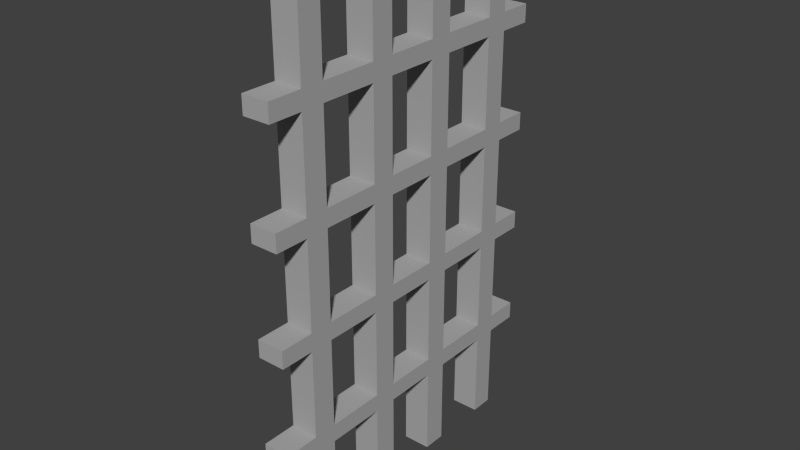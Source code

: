# Source: Bars.blend  (saved by Blender 2.76.0; exported with 4.5.12 LTS)
import bpy
from mathutils import Matrix  # noqa: F401  (used for matrix-valued properties, if any)

bpy.ops.wm.read_factory_settings(use_empty=True)
scene = bpy.context.scene
scene.name = 'Scene'

# ---- collections
col_collection_1 = bpy.data.collections.new('Collection 1'); scene.collection.children.link(col_collection_1)

# ---- materials (node trees are filled in below, after node groups)
mat_steel = bpy.data.materials.new('Steel')
mat_steel.alpha_threshold = 0.0
mat_steel.diffuse_color = (0.4109, 0.4109, 0.4109, 1.0)
mat_steel.roughness = 0.5

# ---- material node trees

# ---- world
world_world = bpy.data.worlds.new('World'); scene.world = world_world
world_world.color = (0.05088, 0.05088, 0.05088)
world_world.use_sun_shadow = False
world_world.sun_shadow_jitter_overblur = 0.0
world_world.cycles.sampling_method = 'MANUAL'
world_world.cycles.sample_map_resolution = 256

# ---- meshes
me_cube_025 = bpy.data.meshes.new('Cube.025')
me_cube_025.from_pydata([(-0.06473, -0.6147, -0.01371), (-0.06473, -0.6147, 0.4003), (-0.06473, -0.5048, -0.01371), (-0.06473, -0.5048, 0.4003), (0.06473, -0.6147, -0.01371), (0.06473, -0.6147, 0.4003), (0.06473, -0.5048, -0.01371), (0.06473, -0.5048, 0.4003), (-0.06473, -0.6147, 0.4841), (-0.06473, -0.5048, 0.4841), (0.06473, -0.5048, 0.4841), (0.06473, -0.6147, 0.4841), (-0.06473, -0.6147, 0.9029), (-0.06473, -0.5048, 0.9029), (0.06473, -0.5048, 0.9029), (0.06473, -0.6147, 0.9029), (-0.06473, -0.6147, 0.9866), (-0.06473, -0.5048, 0.9866), (0.06473, -0.5048, 0.9866), (0.06473, -0.6147, 0.9866), (-0.06473, -0.6147, 1.405), (-0.06473, -0.5048, 1.405), (0.06473, -0.5048, 1.405), (0.06473, -0.6147, 1.405), (-0.06473, -0.6147, 1.489), (-0.06473, -0.5048, 1.489), (0.06473, -0.5048, 1.489), (0.06473, -0.6147, 1.489), (-0.06473, -0.6147, 1.908), (-0.06473, -0.5048, 1.908), (0.06473, -0.5048, 1.908), (0.06473, -0.6147, 1.908), (-0.06473, -0.6147, 1.992), (-0.06473, -0.5048, 1.992), (0.06473, -0.5048, 1.992), (0.06473, -0.6147, 1.992), (-0.06473, -0.6147, 2.411), (-0.06473, -0.5048, 2.411), (0.06473, -0.5048, 2.411), (0.06473, -0.6147, 2.411), (0.06473, -0.7754, 0.4003), (-0.06473, -0.7754, 0.4003), (0.06473, -0.7754, 0.4841), (-0.06473, -0.7754, 0.4841), (0.06473, -0.7754, 0.9029), (-0.06473, -0.7754, 0.9029), (0.06473, -0.7754, 0.9866), (-0.06473, -0.7754, 0.9866), (0.06473, -0.7754, 1.405), (-0.06473, -0.7754, 1.405), (0.06473, -0.7754, 1.489), (-0.06473, -0.7754, 1.489), (0.06473, -0.7754, 1.908), (-0.06473, -0.7754, 1.908), (0.06473, -0.7754, 1.992), (-0.06473, -0.7754, 1.992), (-0.06473, -0.1229, -0.01371), (-0.06473, -0.1229, 0.4003), (-0.06473, -0.2328, -0.01371), (-0.06473, -0.2328, 0.4003), (0.06473, -0.1229, -0.01371), (0.06473, -0.1229, 0.4003), (0.06473, -0.2328, -0.01371), (0.06473, -0.2328, 0.4003), (-0.06473, -0.1229, 0.4841), (-0.06473, -0.2328, 0.4841), (0.06473, -0.2328, 0.4841), (0.06473, -0.1229, 0.4841), (-0.06473, -0.1229, 0.9029), (-0.06473, -0.2328, 0.9029), (0.06473, -0.2328, 0.9029), (0.06473, -0.1229, 0.9029), (-0.06473, -0.1229, 0.9866), (-0.06473, -0.2328, 0.9866), (0.06473, -0.2328, 0.9866), (0.06473, -0.1229, 0.9866), (-0.06473, -0.1229, 1.405), (-0.06473, -0.2328, 1.405), (0.06473, -0.2328, 1.405), (0.06473, -0.1229, 1.405), (-0.06473, -0.1229, 1.489), (-0.06473, -0.2328, 1.489), (0.06473, -0.2328, 1.489), (0.06473, -0.1229, 1.489), (-0.06473, -0.1229, 1.908), (-0.06473, -0.2328, 1.908), (0.06473, -0.2328, 1.908), (0.06473, -0.1229, 1.908), (-0.06473, -0.1229, 1.992), (-0.06473, -0.2328, 1.992), (0.06473, -0.2328, 1.992), (0.06473, -0.1229, 1.992), (-0.06473, -0.1229, 2.411), (-0.06473, -0.2328, 2.411), (0.06473, -0.2328, 2.411), (0.06473, -0.1229, 2.411), (-0.06473, -0.3688, 0.4003), (0.06473, -0.3688, 0.4003), (-0.06473, -0.3688, 0.4841), (0.06473, -0.3688, 0.4841), (-0.06473, -0.3688, 0.9029), (0.06473, -0.3688, 0.9029), (-0.06473, -0.3688, 0.9866), (0.06473, -0.3688, 0.9866), (-0.06473, -0.3688, 1.405), (0.06473, -0.3688, 1.405), (-0.06473, -0.3688, 1.489), (0.06473, -0.3688, 1.489), (-0.06473, -0.3688, 1.908), (0.06473, -0.3688, 1.908), (-0.06473, -0.3688, 1.992), (0.06473, -0.3688, 1.992), (-0.06473, 0.6147, -0.01371), (-0.06473, 0.6147, 0.4003), (-0.06473, 0.5048, -0.01371), (-0.06473, 0.5048, 0.4003), (0.06473, 0.6147, -0.01371), (0.06473, 0.6147, 0.4003), (0.06473, 0.5048, -0.01371), (0.06473, 0.5048, 0.4003), (-0.06473, 0.6147, 0.4841), (-0.06473, 0.5048, 0.4841), (0.06473, 0.5048, 0.4841), (0.06473, 0.6147, 0.4841), (-0.06473, 0.6147, 0.9029), (-0.06473, 0.5048, 0.9029), (0.06473, 0.5048, 0.9029), (0.06473, 0.6147, 0.9029), (-0.06473, 0.6147, 0.9866), (-0.06473, 0.5048, 0.9866), (0.06473, 0.5048, 0.9866), (0.06473, 0.6147, 0.9866), (-0.06473, 0.6147, 1.405), (-0.06473, 0.5048, 1.405), (0.06473, 0.5048, 1.405), (0.06473, 0.6147, 1.405), (-0.06473, 0.6147, 1.489), (-0.06473, 0.5048, 1.489), (0.06473, 0.5048, 1.489), (0.06473, 0.6147, 1.489), (-0.06473, 0.6147, 1.908), (-0.06473, 0.5048, 1.908), (0.06473, 0.5048, 1.908), (0.06473, 0.6147, 1.908), (-0.06473, 0.6147, 1.992), (-0.06473, 0.5048, 1.992), (0.06473, 0.5048, 1.992), (0.06473, 0.6147, 1.992), (-0.06473, 0.6147, 2.411), (-0.06473, 0.5048, 2.411), (0.06473, 0.5048, 2.411), (0.06473, 0.6147, 2.411), (0.06473, 0.7754, 0.4003), (-0.06473, 0.7754, 0.4003), (0.06473, 0.7754, 0.4841), (-0.06473, 0.7754, 0.4841), (0.06473, 0.7754, 0.9029), (-0.06473, 0.7754, 0.9029), (0.06473, 0.7754, 0.9866), (-0.06473, 0.7754, 0.9866), (0.06473, 0.7754, 1.405), (-0.06473, 0.7754, 1.405), (0.06473, 0.7754, 1.489), (-0.06473, 0.7754, 1.489), (0.06473, 0.7754, 1.908), (-0.06473, 0.7754, 1.908), (0.06473, 0.7754, 1.992), (-0.06473, 0.7754, 1.992), (-0.06473, 0.1229, -0.01371), (-0.06473, 0.1229, 0.4003), (-0.06473, 0.2328, -0.01371), (-0.06473, 0.2328, 0.4003), (0.06473, 0.1229, -0.01371), (0.06473, 0.1229, 0.4003), (0.06473, 0.2328, -0.01371), (0.06473, 0.2328, 0.4003), (-0.06473, 0.1229, 0.4841), (-0.06473, 0.2328, 0.4841), (0.06473, 0.2328, 0.4841), (0.06473, 0.1229, 0.4841), (-0.06473, 0.1229, 0.9029), (-0.06473, 0.2328, 0.9029), (0.06473, 0.2328, 0.9029), (0.06473, 0.1229, 0.9029), (-0.06473, 0.1229, 0.9866), (-0.06473, 0.2328, 0.9866), (0.06473, 0.2328, 0.9866), (0.06473, 0.1229, 0.9866), (-0.06473, 0.1229, 1.405), (-0.06473, 0.2328, 1.405), (0.06473, 0.2328, 1.405), (0.06473, 0.1229, 1.405), (-0.06473, 0.1229, 1.489), (-0.06473, 0.2328, 1.489), (0.06473, 0.2328, 1.489), (0.06473, 0.1229, 1.489), (-0.06473, 0.1229, 1.908), (-0.06473, 0.2328, 1.908), (0.06473, 0.2328, 1.908), (0.06473, 0.1229, 1.908), (-0.06473, 0.1229, 1.992), (-0.06473, 0.2328, 1.992), (0.06473, 0.2328, 1.992), (0.06473, 0.1229, 1.992), (-0.06473, 0.1229, 2.411), (-0.06473, 0.2328, 2.411), (0.06473, 0.2328, 2.411), (0.06473, 0.1229, 2.411), (-0.06473, 0.3688, 0.4003), (0.06473, 0.3688, 0.4003), (-0.06473, 0.3688, 0.4841), (0.06473, 0.3688, 0.4841), (-0.06473, 0.3688, 0.9029), (0.06473, 0.3688, 0.9029), (-0.06473, 0.3688, 0.9866), (0.06473, 0.3688, 0.9866), (-0.06473, 0.3688, 1.405), (0.06473, 0.3688, 1.405), (-0.06473, 0.3688, 1.489), (0.06473, 0.3688, 1.489), (-0.06473, 0.3688, 1.908), (0.06473, 0.3688, 1.908), (-0.06473, 0.3688, 1.992), (0.06473, 0.3688, 1.992), (0.06473, -1.354e-06, 0.4003), (-0.06473, -1.354e-06, 0.4003), (0.06473, -1.354e-06, 0.4841), (-0.06473, -1.354e-06, 0.4841), (0.06473, -1.354e-06, 0.9029), (-0.06473, -1.354e-06, 0.9029), (0.06473, -1.354e-06, 0.9866), (-0.06473, -1.354e-06, 0.9866), (0.06473, -1.354e-06, 1.405), (-0.06473, -1.354e-06, 1.405), (0.06473, -1.354e-06, 1.489), (-0.06473, -1.354e-06, 1.489), (0.06473, -1.354e-06, 1.908), (-0.06473, -1.354e-06, 1.908), (0.06473, -1.354e-06, 1.992), (-0.06473, -1.354e-06, 1.992)], [], [(1, 3, 2, 0), (3, 7, 6, 2), (7, 5, 4, 6), (5, 1, 0, 4), (0, 2, 6, 4), (3, 1, 8, 9), (9, 8, 12, 13), (23, 27, 50, 48), (34, 30, 109, 111), (5, 7, 10, 11), (16, 12, 45, 47), (8, 11, 15, 12), (10, 9, 13, 14), (11, 10, 14, 15), (19, 18, 22, 23), (13, 17, 102, 100), (15, 14, 18, 19), (13, 12, 16, 17), (28, 31, 52, 53), (17, 16, 20, 21), (16, 19, 23, 20), (18, 17, 21, 22), (26, 25, 29, 30), (10, 7, 97, 99), (23, 22, 26, 27), (21, 20, 24, 25), (31, 30, 34, 35), (27, 26, 30, 31), (25, 24, 28, 29), (24, 27, 31, 28), (32, 35, 39, 36), (29, 28, 32, 33), (5, 11, 42, 40), (7, 3, 96, 97), (39, 38, 37, 36), (34, 33, 37, 38), (35, 34, 38, 39), (33, 32, 36, 37), (18, 14, 101, 103), (21, 25, 106, 104), (9, 10, 99, 98), (14, 13, 100, 101), (26, 22, 105, 107), (17, 18, 103, 102), (22, 21, 104, 105), (29, 33, 110, 108), (25, 26, 107, 106), (30, 29, 108, 109), (33, 34, 111, 110), (3, 9, 98, 96), (41, 40, 42, 43), (45, 44, 46, 47), (49, 48, 50, 51), (53, 52, 54, 55), (35, 32, 55, 54), (24, 20, 49, 51), (31, 35, 54, 52), (32, 28, 53, 55), (11, 8, 43, 42), (12, 15, 44, 45), (8, 1, 41, 43), (19, 16, 47, 46), (20, 23, 48, 49), (15, 19, 46, 44), (1, 5, 40, 41), (27, 24, 51, 50), (57, 56, 58, 59), (59, 58, 62, 63), (63, 62, 60, 61), (61, 60, 56, 57), (56, 60, 62, 58), (59, 65, 64, 57), (65, 69, 68, 64), (79, 232, 234, 83), (90, 111, 109, 86), (61, 67, 66, 63), (72, 231, 229, 68), (64, 68, 71, 67), (66, 70, 69, 65), (67, 71, 70, 66), (75, 79, 78, 74), (69, 100, 102, 73), (71, 75, 74, 70), (69, 73, 72, 68), (84, 237, 236, 87), (73, 77, 76, 72), (72, 76, 79, 75), (74, 78, 77, 73), (82, 86, 85, 81), (66, 99, 97, 63), (79, 83, 82, 78), (77, 81, 80, 76), (87, 91, 90, 86), (83, 87, 86, 82), (81, 85, 84, 80), (80, 84, 87, 83), (88, 92, 95, 91), (85, 89, 88, 84), (61, 224, 226, 67), (63, 97, 96, 59), (95, 92, 93, 94), (90, 94, 93, 89), (91, 95, 94, 90), (89, 93, 92, 88), (74, 103, 101, 70), (77, 104, 106, 81), (65, 98, 99, 66), (70, 101, 100, 69), (82, 107, 105, 78), (73, 102, 103, 74), (78, 105, 104, 77), (85, 108, 110, 89), (81, 106, 107, 82), (86, 109, 108, 85), (89, 110, 111, 90), (59, 96, 98, 65), (91, 238, 239, 88), (80, 235, 233, 76), (87, 236, 238, 91), (88, 239, 237, 84), (67, 226, 227, 64), (68, 229, 228, 71), (64, 227, 225, 57), (75, 230, 231, 72), (76, 233, 232, 79), (71, 228, 230, 75), (57, 225, 224, 61), (83, 234, 235, 80), (113, 112, 114, 115), (115, 114, 118, 119), (119, 118, 116, 117), (117, 116, 112, 113), (112, 116, 118, 114), (115, 121, 120, 113), (121, 125, 124, 120), (135, 160, 162, 139), (146, 223, 221, 142), (117, 123, 122, 119), (128, 159, 157, 124), (120, 124, 127, 123), (122, 126, 125, 121), (123, 127, 126, 122), (131, 135, 134, 130), (125, 212, 214, 129), (127, 131, 130, 126), (125, 129, 128, 124), (140, 165, 164, 143), (129, 133, 132, 128), (128, 132, 135, 131), (130, 134, 133, 129), (138, 142, 141, 137), (122, 211, 209, 119), (135, 139, 138, 134), (133, 137, 136, 132), (143, 147, 146, 142), (139, 143, 142, 138), (137, 141, 140, 136), (136, 140, 143, 139), (144, 148, 151, 147), (141, 145, 144, 140), (117, 152, 154, 123), (119, 209, 208, 115), (151, 148, 149, 150), (146, 150, 149, 145), (147, 151, 150, 146), (145, 149, 148, 144), (130, 215, 213, 126), (133, 216, 218, 137), (121, 210, 211, 122), (126, 213, 212, 125), (138, 219, 217, 134), (129, 214, 215, 130), (134, 217, 216, 133), (141, 220, 222, 145), (137, 218, 219, 138), (142, 221, 220, 141), (145, 222, 223, 146), (115, 208, 210, 121), (153, 155, 154, 152), (157, 159, 158, 156), (161, 163, 162, 160), (165, 167, 166, 164), (147, 166, 167, 144), (136, 163, 161, 132), (143, 164, 166, 147), (144, 167, 165, 140), (123, 154, 155, 120), (124, 157, 156, 127), (120, 155, 153, 113), (131, 158, 159, 128), (132, 161, 160, 135), (127, 156, 158, 131), (113, 153, 152, 117), (139, 162, 163, 136), (169, 171, 170, 168), (171, 175, 174, 170), (175, 173, 172, 174), (173, 169, 168, 172), (168, 170, 174, 172), (171, 169, 176, 177), (177, 176, 180, 181), (191, 195, 234, 232), (202, 198, 221, 223), (173, 175, 178, 179), (184, 180, 229, 231), (176, 179, 183, 180), (178, 177, 181, 182), (179, 178, 182, 183), (187, 186, 190, 191), (181, 185, 214, 212), (183, 182, 186, 187), (181, 180, 184, 185), (196, 199, 236, 237), (185, 184, 188, 189), (184, 187, 191, 188), (186, 185, 189, 190), (194, 193, 197, 198), (178, 175, 209, 211), (191, 190, 194, 195), (189, 188, 192, 193), (199, 198, 202, 203), (195, 194, 198, 199), (193, 192, 196, 197), (192, 195, 199, 196), (200, 203, 207, 204), (197, 196, 200, 201), (173, 179, 226, 224), (175, 171, 208, 209), (207, 206, 205, 204), (202, 201, 205, 206), (203, 202, 206, 207), (201, 200, 204, 205), (186, 182, 213, 215), (189, 193, 218, 216), (177, 178, 211, 210), (182, 181, 212, 213), (194, 190, 217, 219), (185, 186, 215, 214), (190, 189, 216, 217), (197, 201, 222, 220), (193, 194, 219, 218), (198, 197, 220, 221), (201, 202, 223, 222), (171, 177, 210, 208), (203, 200, 239, 238), (192, 188, 233, 235), (199, 203, 238, 236), (200, 196, 237, 239), (179, 176, 227, 226), (180, 183, 228, 229), (176, 169, 225, 227), (187, 184, 231, 230), (188, 191, 232, 233), (183, 187, 230, 228), (169, 173, 224, 225), (195, 192, 235, 234)])
me_cube_025.materials.append(mat_steel)
me_cube_025.use_remesh_preserve_volume = False
me_cube_025.use_remesh_preserve_attributes = False
me_cube_025.use_mirror_vertex_groups = False
me_cube_025.update()

# ---- objects
ob_bars = bpy.data.objects.new('Bars', me_cube_025)

# ---- transforms, parenting, visibility, modifiers, constraints
ob_bars.location = (0.0, 0.0, 0.0)
ob_bars.lineart.crease_threshold = 0.0

# ---- collection membership
col_collection_1.objects.link(ob_bars)

# ---- scene / render settings (as saved in the file)
scene.frame_start = 1; scene.frame_end = 250; scene.frame_set(1)
scene.render.engine = 'CYCLES'
scene.render.resolution_percentage = 50
scene.render.dither_intensity = 0.0
scene.cycles.use_denoising = False
scene.cycles.samples = 10
scene.cycles.sampling_pattern = 'TABULATED_SOBOL'
scene.cycles.light_sampling_threshold = 0.0
scene.cycles.use_adaptive_sampling = False
scene.cycles.use_light_tree = False
scene.cycles.blur_glossy = 0.0
scene.cycles.pixel_filter_type = 'GAUSSIAN'
scene.cycles.sample_clamp_indirect = 0.0
scene.view_settings.view_transform = 'Standard'
bpy.context.view_layer.update()

# ---- added for rendering (the .blend has no active camera and no usable light): camera, sun
cam_auto = bpy.data.cameras.new('AutoCamera')
cam_auto.lens = 50.0
cam_auto.sensor_width = 36.0
cam_auto.clip_end = 1000.0
ob_auto_camera = bpy.data.objects.new('AutoCamera', cam_auto)
scene.collection.objects.link(ob_auto_camera)
ob_auto_camera.location = (2.66533, -3.1984, 3.33069)
ob_auto_camera.rotation_euler = (1.09748, -7.21219e-08, 0.694738)
scene.camera = ob_auto_camera
light_auto_sun = bpy.data.lights.new('AutoSun', 'SUN')
light_auto_sun.energy = 3.0
light_auto_sun.angle = 0.0523599
ob_auto_sun = bpy.data.objects.new('AutoSun', light_auto_sun)
scene.collection.objects.link(ob_auto_sun)
ob_auto_sun.rotation_euler = (0.872665, 0.174533, 0.523599)
bpy.context.view_layer.update()
